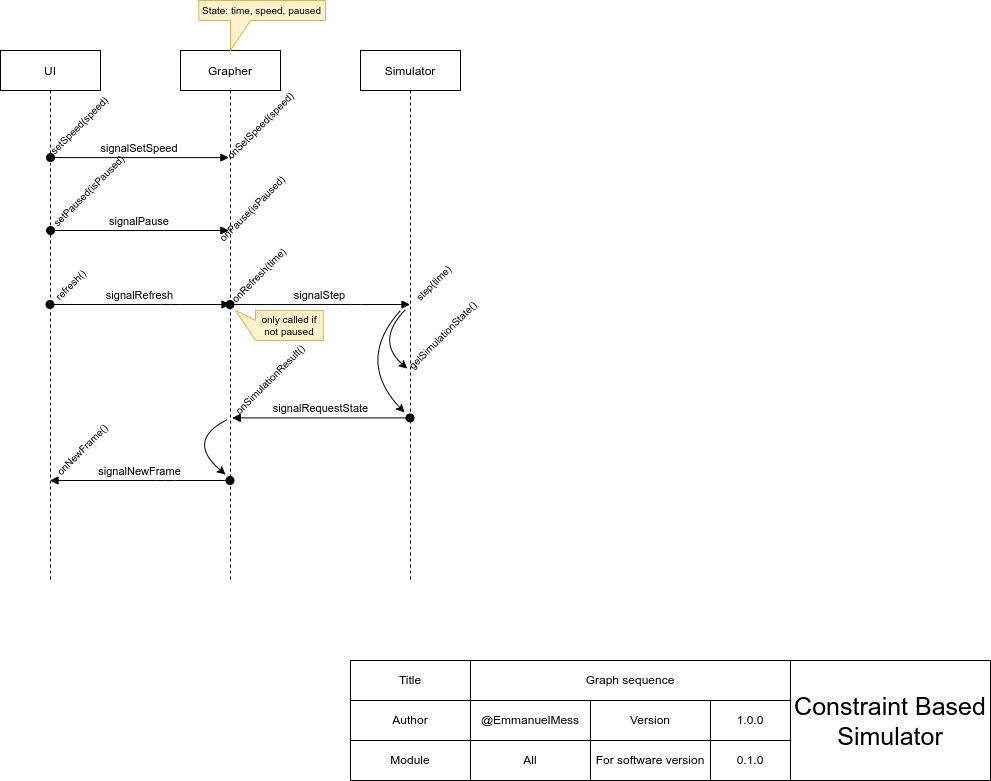

The diagram above was exported from draw.io. Its source (the exported page's mxGraphModel, read from the mxfile embedded in the PNG):
<mxGraphModel dx="1382" dy="878" grid="1" gridSize="10" guides="1" tooltips="1" connect="1" arrows="1" fold="1" page="1" pageScale="1" pageWidth="1169" pageHeight="827" math="0" shadow="0">
  <root>
    <mxCell id="0" />
    <mxCell id="1" parent="0" />
    <mxCell id="3nuBFxr9cyL0pnOWT2aG-1" value="UI" style="shape=umlLifeline;perimeter=lifelinePerimeter;container=1;collapsible=0;recursiveResize=0;rounded=0;shadow=0;strokeWidth=1;" parent="1" vertex="1">
      <mxGeometry x="130" y="70" width="100" height="530" as="geometry" />
    </mxCell>
    <mxCell id="22mbCo7hlPRs-dihlj0r-3" value="&lt;font style=&quot;font-size: 10px;&quot;&gt;refresh()&lt;/font&gt;" style="text;html=1;strokeColor=none;fillColor=none;align=center;verticalAlign=middle;whiteSpace=wrap;rounded=0;rotation=-45;" parent="3nuBFxr9cyL0pnOWT2aG-1" vertex="1">
      <mxGeometry x="45.730000000000004" y="220" width="48.54" height="30" as="geometry" />
    </mxCell>
    <mxCell id="3nuBFxr9cyL0pnOWT2aG-5" value="Grapher" style="shape=umlLifeline;perimeter=lifelinePerimeter;container=1;collapsible=0;recursiveResize=0;rounded=0;shadow=0;strokeWidth=1;" parent="1" vertex="1">
      <mxGeometry x="310" y="70" width="100" height="530" as="geometry" />
    </mxCell>
    <mxCell id="22mbCo7hlPRs-dihlj0r-1" value="Simulator" style="shape=umlLifeline;perimeter=lifelinePerimeter;container=1;collapsible=0;recursiveResize=0;rounded=0;shadow=0;strokeWidth=1;" parent="1" vertex="1">
      <mxGeometry x="490" y="70" width="100" height="530" as="geometry" />
    </mxCell>
    <mxCell id="3nuBFxr9cyL0pnOWT2aG-3" value="signalRefresh" style="verticalAlign=bottom;startArrow=oval;endArrow=block;startSize=8;shadow=0;strokeWidth=1;strokeColor=default;" parent="1" source="3nuBFxr9cyL0pnOWT2aG-1" target="3nuBFxr9cyL0pnOWT2aG-5" edge="1">
      <mxGeometry relative="1" as="geometry">
        <mxPoint x="180" y="294" as="sourcePoint" />
        <mxPoint x="240" y="294" as="targetPoint" />
        <Array as="points">
          <mxPoint x="300" y="324" />
        </Array>
      </mxGeometry>
    </mxCell>
    <mxCell id="22mbCo7hlPRs-dihlj0r-4" value="&lt;font style=&quot;font-size: 10px;&quot;&gt;setSpeed(speed)&lt;/font&gt;" style="text;html=1;strokeColor=none;fillColor=none;align=center;verticalAlign=middle;whiteSpace=wrap;rounded=0;rotation=-45;" parent="1" vertex="1">
      <mxGeometry x="166" y="129.99999999999994" width="85.86" height="30" as="geometry" />
    </mxCell>
    <mxCell id="22mbCo7hlPRs-dihlj0r-5" value="signalSetSpeed" style="verticalAlign=bottom;startArrow=oval;endArrow=block;startSize=8;shadow=0;strokeWidth=1;entryX=0.483;entryY=0.233;entryDx=0;entryDy=0;entryPerimeter=0;" parent="1" edge="1">
      <mxGeometry relative="1" as="geometry">
        <mxPoint x="179.99857142857144" y="177.07999999999993" as="sourcePoint" />
        <mxPoint x="358.3699999999999" y="177.07999999999993" as="targetPoint" />
      </mxGeometry>
    </mxCell>
    <mxCell id="22mbCo7hlPRs-dihlj0r-6" value="&lt;font style=&quot;font-size: 10px;&quot;&gt;setPaused(isPaused)&lt;/font&gt;" style="text;html=1;strokeColor=none;fillColor=none;align=center;verticalAlign=middle;whiteSpace=wrap;rounded=0;rotation=-45;" parent="1" vertex="1">
      <mxGeometry x="163.47" y="195.15" width="111.07" height="30" as="geometry" />
    </mxCell>
    <mxCell id="22mbCo7hlPRs-dihlj0r-7" value="signalPause" style="verticalAlign=bottom;startArrow=oval;endArrow=block;startSize=8;shadow=0;strokeWidth=1;entryX=0.483;entryY=0.233;entryDx=0;entryDy=0;entryPerimeter=0;" parent="1" edge="1">
      <mxGeometry relative="1" as="geometry">
        <mxPoint x="179.99857142857144" y="249.9999999999999" as="sourcePoint" />
        <mxPoint x="358.3699999999999" y="249.9999999999999" as="targetPoint" />
      </mxGeometry>
    </mxCell>
    <mxCell id="22mbCo7hlPRs-dihlj0r-8" value="&lt;font style=&quot;font-size: 10px;&quot;&gt;onRefresh(time)&lt;/font&gt;" style="text;html=1;strokeColor=none;fillColor=none;align=center;verticalAlign=middle;whiteSpace=wrap;rounded=0;rotation=-45;" parent="1" vertex="1">
      <mxGeometry x="348.53999999999996" y="280.46000000000004" width="80" height="30" as="geometry" />
    </mxCell>
    <mxCell id="22mbCo7hlPRs-dihlj0r-10" value="signalStep" style="verticalAlign=bottom;startArrow=oval;endArrow=block;startSize=8;shadow=0;strokeWidth=1;" parent="1" source="3nuBFxr9cyL0pnOWT2aG-5" target="22mbCo7hlPRs-dihlj0r-1" edge="1">
      <mxGeometry relative="1" as="geometry">
        <mxPoint x="359.9985714285715" y="324" as="sourcePoint" />
        <mxPoint x="539.5699999999999" y="324" as="targetPoint" />
        <Array as="points">
          <mxPoint x="480.06999999999994" y="324" />
        </Array>
      </mxGeometry>
    </mxCell>
    <mxCell id="22mbCo7hlPRs-dihlj0r-11" value="&lt;font style=&quot;font-size: 10px;&quot;&gt;step(time)&lt;/font&gt;" style="text;html=1;strokeColor=none;fillColor=none;align=center;verticalAlign=middle;whiteSpace=wrap;rounded=0;rotation=-45;" parent="1" vertex="1">
      <mxGeometry x="532.93" y="287.53" width="60" height="30" as="geometry" />
    </mxCell>
    <mxCell id="22mbCo7hlPRs-dihlj0r-34" value="&lt;font style=&quot;font-size: 10px;&quot;&gt;onSimulationResult()&lt;/font&gt;" style="text;html=1;strokeColor=none;fillColor=none;align=center;verticalAlign=middle;whiteSpace=wrap;rounded=0;rotation=-45;" parent="1" vertex="1">
      <mxGeometry x="345.89" y="384.22" width="108.06" height="30" as="geometry" />
    </mxCell>
    <mxCell id="22mbCo7hlPRs-dihlj0r-35" value="signalRequestState" style="verticalAlign=bottom;startArrow=oval;endArrow=block;startSize=8;shadow=0;strokeWidth=1;entryX=0;entryY=0.5;entryDx=0;entryDy=0;" parent="1" source="22mbCo7hlPRs-dihlj0r-1" target="22mbCo7hlPRs-dihlj0r-34" edge="1">
      <mxGeometry relative="1" as="geometry">
        <mxPoint x="361.38857142857137" y="437.68" as="sourcePoint" />
        <mxPoint x="475" y="490" as="targetPoint" />
        <Array as="points" />
      </mxGeometry>
    </mxCell>
    <mxCell id="22mbCo7hlPRs-dihlj0r-38" value="" style="curved=1;endArrow=classic;html=1;rounded=0;fontSize=10;entryX=0.053;entryY=0.444;entryDx=0;entryDy=0;entryPerimeter=0;" parent="1" target="22mbCo7hlPRs-dihlj0r-39" edge="1">
      <mxGeometry width="50" height="50" relative="1" as="geometry">
        <mxPoint x="535" y="329" as="sourcePoint" />
        <mxPoint x="480" y="374" as="targetPoint" />
        <Array as="points">
          <mxPoint x="505" y="360" />
        </Array>
      </mxGeometry>
    </mxCell>
    <mxCell id="22mbCo7hlPRs-dihlj0r-39" value="&lt;font style=&quot;font-size: 10px;&quot;&gt;getSimulationState()&lt;/font&gt;" style="text;html=1;strokeColor=none;fillColor=none;align=center;verticalAlign=middle;whiteSpace=wrap;rounded=0;rotation=-45;" parent="1" vertex="1">
      <mxGeometry x="518.02" y="339.99999999999994" width="108.51" height="30" as="geometry" />
    </mxCell>
    <mxCell id="22mbCo7hlPRs-dihlj0r-40" value="&lt;span style=&quot;font-size: 10px;&quot;&gt;onPause(isPaused)&lt;/span&gt;" style="text;html=1;strokeColor=none;fillColor=none;align=center;verticalAlign=middle;whiteSpace=wrap;rounded=0;rotation=-45;" parent="1" vertex="1">
      <mxGeometry x="351.29999999999995" y="212.69000000000005" width="61.46" height="30" as="geometry" />
    </mxCell>
    <mxCell id="22mbCo7hlPRs-dihlj0r-41" value="&lt;span style=&quot;font-size: 10px;&quot;&gt;onSetSpeed(speed)&lt;/span&gt;" style="text;html=1;strokeColor=none;fillColor=none;align=center;verticalAlign=middle;whiteSpace=wrap;rounded=0;rotation=-45;" parent="1" vertex="1">
      <mxGeometry x="341.2199999999999" y="130" width="98.08" height="30" as="geometry" />
    </mxCell>
    <mxCell id="22mbCo7hlPRs-dihlj0r-42" value="State: time, speed, paused" style="shape=callout;whiteSpace=wrap;html=1;perimeter=calloutPerimeter;fontSize=10;size=30;position=0.25;position2=0.25;fillColor=#fff2cc;strokeColor=#d6b656;" parent="1" vertex="1">
      <mxGeometry x="328.33000000000004" y="20" width="126.67" height="50" as="geometry" />
    </mxCell>
    <mxCell id="22mbCo7hlPRs-dihlj0r-43" value="only called if not paused" style="shape=callout;whiteSpace=wrap;html=1;perimeter=calloutPerimeter;fontSize=10;direction=south;position2=0;fillColor=#fff2cc;strokeColor=#d6b656;size=20;position=0.33;base=20;" parent="1" vertex="1">
      <mxGeometry x="365" y="330" width="87.76" height="30" as="geometry" />
    </mxCell>
    <mxCell id="22mbCo7hlPRs-dihlj0r-46" value="&lt;font style=&quot;font-size: 10px;&quot;&gt;onNewFrame()&lt;/font&gt;" style="text;html=1;strokeColor=none;fillColor=none;align=center;verticalAlign=middle;whiteSpace=wrap;rounded=0;rotation=-45;" parent="1" vertex="1">
      <mxGeometry x="167.49" y="453.6" width="89" height="30" as="geometry" />
    </mxCell>
    <mxCell id="22mbCo7hlPRs-dihlj0r-52" value="signalNewFrame" style="verticalAlign=bottom;startArrow=oval;endArrow=block;startSize=8;shadow=0;strokeWidth=1;strokeColor=default;" parent="1" source="3nuBFxr9cyL0pnOWT2aG-5" target="3nuBFxr9cyL0pnOWT2aG-1" edge="1">
      <mxGeometry relative="1" as="geometry">
        <mxPoint x="284.6638095238096" y="530" as="sourcePoint" />
        <mxPoint x="464.14" y="530" as="targetPoint" />
        <Array as="points">
          <mxPoint x="295" y="500" />
        </Array>
      </mxGeometry>
    </mxCell>
    <mxCell id="22mbCo7hlPRs-dihlj0r-53" value="" style="curved=1;endArrow=classic;html=1;rounded=0;fontSize=10;" parent="1" edge="1">
      <mxGeometry width="50" height="50" relative="1" as="geometry">
        <mxPoint x="357" y="439" as="sourcePoint" />
        <mxPoint x="355" y="494" as="targetPoint" />
        <Array as="points">
          <mxPoint x="315" y="460" />
        </Array>
      </mxGeometry>
    </mxCell>
    <mxCell id="wcwKAQTNXn8mG2AMNPib-2" value="" style="curved=1;endArrow=classic;html=1;rounded=0;fontSize=10;" parent="1" edge="1">
      <mxGeometry width="50" height="50" relative="1" as="geometry">
        <mxPoint x="530" y="330" as="sourcePoint" />
        <mxPoint x="534" y="432" as="targetPoint" />
        <Array as="points">
          <mxPoint x="485" y="380" />
        </Array>
      </mxGeometry>
    </mxCell>
    <mxCell id="gvSZGytMcYEeIgBYerwc-1" value="Title" style="rounded=0;whiteSpace=wrap;html=1;" parent="1" vertex="1">
      <mxGeometry x="480" y="680" width="120" height="40" as="geometry" />
    </mxCell>
    <mxCell id="gvSZGytMcYEeIgBYerwc-2" value="Graph sequence" style="rounded=0;whiteSpace=wrap;html=1;" parent="1" vertex="1">
      <mxGeometry x="600.0000000000001" y="680" width="320" height="40" as="geometry" />
    </mxCell>
    <mxCell id="gvSZGytMcYEeIgBYerwc-3" value="Module" style="rounded=0;whiteSpace=wrap;html=1;" parent="1" vertex="1">
      <mxGeometry x="480" y="760" width="120" height="40" as="geometry" />
    </mxCell>
    <mxCell id="gvSZGytMcYEeIgBYerwc-4" value="Author" style="rounded=0;whiteSpace=wrap;html=1;" parent="1" vertex="1">
      <mxGeometry x="480" y="720" width="120" height="40" as="geometry" />
    </mxCell>
    <mxCell id="gvSZGytMcYEeIgBYerwc-5" value="@EmmanuelMess" style="rounded=0;whiteSpace=wrap;html=1;" parent="1" vertex="1">
      <mxGeometry x="600.0000000000001" y="720" width="120" height="40" as="geometry" />
    </mxCell>
    <mxCell id="gvSZGytMcYEeIgBYerwc-7" value="All" style="rounded=0;whiteSpace=wrap;html=1;" parent="1" vertex="1">
      <mxGeometry x="600.0000000000001" y="760" width="120" height="40" as="geometry" />
    </mxCell>
    <mxCell id="gvSZGytMcYEeIgBYerwc-8" value="Version" style="rounded=0;whiteSpace=wrap;html=1;" parent="1" vertex="1">
      <mxGeometry x="719.9999999999999" y="720" width="120" height="40" as="geometry" />
    </mxCell>
    <mxCell id="gvSZGytMcYEeIgBYerwc-9" value="&lt;font style=&quot;font-size: 25px;&quot;&gt;Constraint Based Simulator&lt;/font&gt;" style="rounded=0;whiteSpace=wrap;html=1;" parent="1" vertex="1">
      <mxGeometry x="920.0000000000001" y="680" width="200" height="120" as="geometry" />
    </mxCell>
    <mxCell id="gvSZGytMcYEeIgBYerwc-10" value="1.0.0" style="rounded=0;whiteSpace=wrap;html=1;" parent="1" vertex="1">
      <mxGeometry x="840.0000000000001" y="720" width="80" height="40" as="geometry" />
    </mxCell>
    <mxCell id="gvSZGytMcYEeIgBYerwc-12" value="For software version" style="rounded=0;whiteSpace=wrap;html=1;" parent="1" vertex="1">
      <mxGeometry x="719.9999999999999" y="760" width="120" height="40" as="geometry" />
    </mxCell>
    <mxCell id="gvSZGytMcYEeIgBYerwc-13" value="0.1.0" style="rounded=0;whiteSpace=wrap;html=1;" parent="1" vertex="1">
      <mxGeometry x="840.0000000000001" y="760" width="80" height="40" as="geometry" />
    </mxCell>
  </root>
</mxGraphModel>